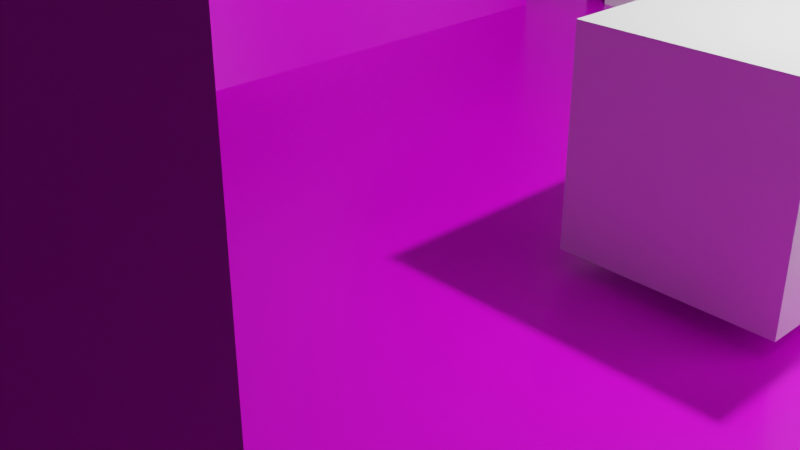 # Source: untitled.blend  (saved by Blender 2.80.75; exported with 4.5.12 LTS)
import bpy
from mathutils import Matrix  # noqa: F401  (used for matrix-valued properties, if any)

bpy.ops.wm.read_factory_settings(use_empty=True)
scene = bpy.context.scene
scene.name = 'Scene'

# ---- collections
col_collection = bpy.data.collections.new('Collection'); scene.collection.children.link(col_collection)

# ---- images (referenced by path relative to the original .blend; pixels are not part of the script)
import os
ASSET_DIR = os.environ.get("B2B_ASSET_DIR", "")  # directory of the original .blend (textures are referenced by path, not embedded)
HERE = os.path.dirname(os.path.abspath(__file__))  # packed textures are extracted next to this script under _unpacked/

def load_image(name, relpath, width, height, colorspace="sRGB"):
    """Load a texture the original file referenced (path relative to the .blend, or extracted next to this script)."""
    p = next((c for c in (os.path.join(HERE, relpath), os.path.join(ASSET_DIR, relpath)) if relpath and os.path.exists(c)), "")
    if p:
        img = bpy.data.images.load(p, check_existing=True)
        img.name = name
    else:  # same state as the original file: an image datablock whose file is absent (Cycles renders it pink)
        img = bpy.data.images.new(name, width, height)
        img.source = "FILE"
        img.filepath = "//" + (relpath or name)
    img.colorspace_settings.name = colorspace
    return img
img_plastic_0012_height_1k_png_002 = load_image('plastic_0012_height_1k.png.002', 'plastic_0012_height_1k.png', 1024, 1024, 'Non-Color')
img_plastic_0012_color_1k_jpg_002 = load_image('plastic_0012_color_1k.jpg.002', 'plastic_0012_color_1k.jpg', 1024, 1024, 'sRGB')
img_plastic_0012_roughness_1k_jpg_002 = load_image('plastic_0012_roughness_1k.jpg.002', 'plastic_0012_roughness_1k.jpg', 1024, 1024, 'Non-Color')
img_plastic_0012_normal_directx_1k_png_002 = load_image('plastic_0012_normal_directx_1k.png.002', 'plastic_0012_normal_directx_1k.png', 1024, 1024, 'Non-Color')
img_plastic_0004_height_1k_png = load_image('plastic_0004_height_1k.png', 'plastic_0004_height_1k.png', 1024, 1024, 'Non-Color')
img_plastic_0004_color_1k_jpg = load_image('plastic_0004_color_1k.jpg', 'plastic_0004_color_1k.jpg', 1024, 1024, 'sRGB')
img_plastic_0004_roughness_1k_jpg = load_image('plastic_0004_roughness_1k.jpg', 'plastic_0004_roughness_1k.jpg', 1024, 1024, 'Non-Color')
img_plastic_0004_normal_directx_1k_png = load_image('plastic_0004_normal_directx_1k.png', 'plastic_0004_normal_directx_1k.png', 1024, 1024, 'Non-Color')

# ---- materials (node trees are filled in below, after node groups)
mat_material = bpy.data.materials.new('Material')
mat_material.use_transparent_shadow = False
mat_material_007 = bpy.data.materials.new('Material.007')
mat_material_007.use_transparent_shadow = False

# ---- material node trees
mat_material.use_nodes = True; mat_material.node_tree.nodes.clear()
_N = mat_material.node_tree.nodes; _L = mat_material.node_tree.links
n0 = _N.new('ShaderNodeOutputMaterial'); n0.name = 'Material Output'; n0.location = (300, 300)
n1 = _N.new('ShaderNodeBsdfPrincipled'); n1.name = 'Principled BSDF'; n1.location = (10, 300)
n1.distribution = 'GGX'
n1.subsurface_method = 'BURLEY'
n1.inputs[3].default_value = 1.45
n1.inputs[27].default_value = (0.0, 0.0, 0.0, 1.0)
n1.inputs[28].default_value = 1.0
n2 = _N.new('ShaderNodeTexImage'); n2.name = 'Image Texture'; n2.location = (88, -870)
n2.label = 'Displacement'
n2.image = img_plastic_0012_height_1k_png_002
n3 = _N.new('ShaderNodeDisplacement'); n3.name = 'Displacement'; n3.location = (10, -260)
n3.inputs[2].default_value = 1.0
n4 = _N.new('ShaderNodeTexImage'); n4.name = 'Image Texture.001'; n4.location = (88, -30)
n4.label = 'Base Color'
n4.image = img_plastic_0012_color_1k_jpg_002
n5 = _N.new('ShaderNodeTexImage'); n5.name = 'Image Texture.002'; n5.location = (88, -310)
n5.label = 'Roughness'
n5.image = img_plastic_0012_roughness_1k_jpg_002
n6 = _N.new('ShaderNodeTexImage'); n6.name = 'Image Texture.003'; n6.location = (88, -590)
n6.label = 'Normal'
n6.image = img_plastic_0012_normal_directx_1k_png_002
n7 = _N.new('ShaderNodeNormalMap'); n7.name = 'Normal Map'; n7.location = (-240, -60)
n8 = _N.new('ShaderNodeMapping'); n8.name = 'Mapping'; n8.location = (230, -30)
n9 = _N.new('NodeReroute'); n9.name = 'Reroute'; n9.location = (38, -586)
n9.width = 16
n9.socket_idname = 'NodeSocketVector'
n10 = _N.new('ShaderNodeTexCoord'); n10.name = 'Texture Coordinate'; n10.location = (30, -30)
n11 = _N.new('NodeFrame'); n11.name = 'Frame'; n11.location = (-1270, 330)
n11.label = 'Mapping'
n11.width = 580
n12 = _N.new('NodeFrame'); n12.name = 'Frame.001'; n12.location = (-628, 530)
n12.label = 'Textures'
n12.width = 358
n2.parent = n12
n4.parent = n12
n5.parent = n12
n6.parent = n12
n8.parent = n11
n9.parent = n12
n10.parent = n11
_L.new(n1.outputs[0], n0.inputs[0])
_L.new(n2.outputs[0], n3.inputs[0])
_L.new(n3.outputs[0], n0.inputs[2])
_L.new(n4.outputs[0], n1.inputs[0])
_L.new(n5.outputs[0], n1.inputs[2])
_L.new(n6.outputs[0], n7.inputs[1])
_L.new(n7.outputs[0], n1.inputs[5])
_L.new(n9.outputs[0], n4.inputs[0])
_L.new(n9.outputs[0], n5.inputs[0])
_L.new(n9.outputs[0], n6.inputs[0])
_L.new(n9.outputs[0], n2.inputs[0])
_L.new(n8.outputs[0], n9.inputs[0])
_L.new(n10.outputs[2], n8.inputs[0])
n0.is_active_output = True
mat_material_007.use_nodes = True; mat_material_007.node_tree.nodes.clear()
_N = mat_material_007.node_tree.nodes; _L = mat_material_007.node_tree.links
n0 = _N.new('NodeFrame'); n0.name = 'Frame'; n0.location = (-1270, 330)
n0.label = 'Mapping'
n0.width = 580
n1 = _N.new('NodeFrame'); n1.name = 'Frame.001'; n1.location = (-628, 530)
n1.label = 'Textures'
n1.width = 358
n2 = _N.new('ShaderNodeOutputMaterial'); n2.name = 'Material Output'; n2.location = (300, 300)
n3 = _N.new('ShaderNodeTexImage'); n3.name = 'Image Texture'; n3.location = (88, -870)
n3.label = 'Displacement'
n3.image = img_plastic_0004_height_1k_png
n4 = _N.new('ShaderNodeDisplacement'); n4.name = 'Displacement'; n4.location = (10, -260)
n4.inputs[2].default_value = 1.0
n5 = _N.new('ShaderNodeTexImage'); n5.name = 'Image Texture.001'; n5.location = (88, -30)
n5.label = 'Base Color'
n5.image = img_plastic_0004_color_1k_jpg
n6 = _N.new('ShaderNodeTexImage'); n6.name = 'Image Texture.002'; n6.location = (88, -310)
n6.label = 'Roughness'
n6.image = img_plastic_0004_roughness_1k_jpg
n7 = _N.new('ShaderNodeTexImage'); n7.name = 'Image Texture.003'; n7.location = (88, -590)
n7.label = 'Normal'
n7.image = img_plastic_0004_normal_directx_1k_png
n8 = _N.new('ShaderNodeNormalMap'); n8.name = 'Normal Map'; n8.location = (-240, -60)
n9 = _N.new('ShaderNodeMapping'); n9.name = 'Mapping'; n9.location = (230, -30)
n10 = _N.new('NodeReroute'); n10.name = 'Reroute'; n10.location = (38, -586)
n10.width = 16
n10.socket_idname = 'NodeSocketVector'
n11 = _N.new('ShaderNodeTexCoord'); n11.name = 'Texture Coordinate'; n11.location = (30, -30)
n12 = _N.new('ShaderNodeBsdfPrincipled'); n12.name = 'Principled BSDF'; n12.location = (10, 300)
n12.distribution = 'GGX'
n12.subsurface_method = 'BURLEY'
n12.inputs[3].default_value = 1.45
n12.inputs[27].default_value = (0.0, 0.0, 0.0, 1.0)
n12.inputs[28].default_value = 1.0
n3.parent = n1
n5.parent = n1
n6.parent = n1
n7.parent = n1
n9.parent = n0
n10.parent = n1
n11.parent = n0
_L.new(n12.outputs[0], n2.inputs[0])
_L.new(n3.outputs[0], n4.inputs[0])
_L.new(n4.outputs[0], n2.inputs[2])
_L.new(n5.outputs[0], n12.inputs[0])
_L.new(n6.outputs[0], n12.inputs[2])
_L.new(n7.outputs[0], n8.inputs[1])
_L.new(n8.outputs[0], n12.inputs[5])
_L.new(n10.outputs[0], n5.inputs[0])
_L.new(n10.outputs[0], n6.inputs[0])
_L.new(n10.outputs[0], n7.inputs[0])
_L.new(n10.outputs[0], n3.inputs[0])
_L.new(n9.outputs[0], n10.inputs[0])
_L.new(n11.outputs[2], n9.inputs[0])
n2.is_active_output = True

# ---- world
world_world = bpy.data.worlds.new('World'); scene.world = world_world
world_world.use_nodes = True; world_world.node_tree.nodes.clear()
_N = world_world.node_tree.nodes; _L = world_world.node_tree.links
n0 = _N.new('ShaderNodeOutputWorld'); n0.name = 'World Output'; n0.location = (300, 300)
n1 = _N.new('ShaderNodeBackground'); n1.name = 'Background'; n1.location = (10, 300)
n1.inputs[0].default_value = (0.05088, 0.05088, 0.05088, 1.0)
_L.new(n1.outputs[0], n0.inputs[0])
n0.is_active_output = True
world_world.color = (0.05088, 0.05088, 0.05088)
world_world.use_sun_shadow = False
world_world.sun_shadow_jitter_overblur = 0.0

# ---- cameras
cam_camera = bpy.data.cameras.new('Camera')
cam_camera.clip_end = 100.0
cam_camera.ortho_scale = 7.314

# ---- lights
light_light = bpy.data.lights.new('Light', 'POINT')
light_light.transmission_factor = 0.0
light_light.energy = 1000.0
light_light.shadow_soft_size = 0.1
light_light.shadow_maximum_resolution = 0.006
light_light.use_absolute_resolution = True

# ---- meshes
me_cube = bpy.data.meshes.new('Cube')
me_cube.from_pydata([(1.0, 1.0, 1.0), (1.0, 1.0, -1.0), (1.0, -1.0, 1.0), (1.0, -1.0, -1.0), (-1.0, 1.0, 1.0), (-1.0, 1.0, -1.0), (-1.0, -1.0, 1.0), (-1.0, -1.0, -1.0)], [], [(0, 4, 6, 2), (3, 2, 6, 7), (7, 6, 4, 5), (5, 1, 3, 7), (1, 0, 2, 3), (5, 4, 0, 1)])
_uv = me_cube.uv_layers.new(name='UVMap')
_uv.uv.foreach_set('vector', [0.375, 0.0, 0.625, 0.0, 0.625, 0.25, 0.375, 0.25, 0.375, 0.25, 0.625, 0.25, 0.625, 0.5, 0.375, 0.5, 0.375, 0.5, 0.625, 0.5, 0.625, 0.75, 0.375, 0.75, 0.375, 0.75, 0.625, 0.75, 0.625, 1.0, 0.375, 1.0, 0.125, 0.5, 0.375, 0.5, 0.375, 0.75, 0.125, 0.75, 0.625, 0.5, 0.875, 0.5, 0.875, 0.75, 0.625, 0.75])
me_cube.materials.append(mat_material)
me_cube.use_remesh_preserve_volume = False
me_cube.use_remesh_preserve_attributes = False
me_cube.use_mirror_vertex_groups = False
me_cube.update()
me_cube_001 = bpy.data.meshes.new('Cube.001')
me_cube_001.from_pydata([(-1.0, -1.0, -1.0), (-1.0, -1.0, 1.0), (-1.0, 1.0, -1.0), (-1.0, 1.0, 1.0), (1.0, -1.0, -1.0), (1.0, -1.0, 1.0), (1.0, 1.0, -1.0), (1.0, 1.0, 1.0)], [], [(0, 1, 3, 2), (2, 3, 7, 6), (6, 7, 5, 4), (4, 5, 1, 0), (2, 6, 4, 0), (7, 3, 1, 5)])
_uv = me_cube_001.uv_layers.new(name='UVMap')
_uv.uv.foreach_set('vector', [0.375, 0.0, 0.625, 0.0, 0.625, 0.25, 0.375, 0.25, 0.375, 0.25, 0.625, 0.25, 0.625, 0.5, 0.375, 0.5, 0.375, 0.5, 0.625, 0.5, 0.625, 0.75, 0.375, 0.75, 0.375, 0.75, 0.625, 0.75, 0.625, 1.0, 0.375, 1.0, 0.125, 0.5, 0.375, 0.5, 0.375, 0.75, 0.125, 0.75, 0.625, 0.5, 0.875, 0.5, 0.875, 0.75, 0.625, 0.75])
me_cube_001.use_remesh_preserve_volume = False
me_cube_001.use_remesh_preserve_attributes = False
me_cube_001.use_mirror_vertex_groups = False
me_cube_001.update()
me_cube_004 = bpy.data.meshes.new('Cube.004')
me_cube_004.from_pydata([(-1.0, -1.0, -1.0), (-1.0, -1.0, 1.0), (-1.0, 1.0, -1.0), (-1.0, 1.0, 1.0), (1.0, -1.0, -1.0), (1.0, -1.0, 1.0), (1.0, 1.0, -1.0), (1.0, 1.0, 1.0)], [], [(0, 1, 3, 2), (2, 3, 7, 6), (6, 7, 5, 4), (4, 5, 1, 0), (2, 6, 4, 0), (7, 3, 1, 5)])
_uv = me_cube_004.uv_layers.new(name='UVMap')
_uv.uv.foreach_set('vector', [0.375, 0.0, 0.625, 0.0, 0.625, 0.25, 0.375, 0.25, 0.375, 0.25, 0.625, 0.25, 0.625, 0.5, 0.375, 0.5, 0.375, 0.5, 0.625, 0.5, 0.625, 0.75, 0.375, 0.75, 0.375, 0.75, 0.625, 0.75, 0.625, 1.0, 0.375, 1.0, 0.125, 0.5, 0.375, 0.5, 0.375, 0.75, 0.125, 0.75, 0.625, 0.5, 0.875, 0.5, 0.875, 0.75, 0.625, 0.75])
me_cube_004.materials.append(mat_material_007)
me_cube_004.use_remesh_preserve_volume = False
me_cube_004.use_remesh_preserve_attributes = False
me_cube_004.use_mirror_vertex_groups = False
me_cube_004.update()
me_cube_005 = bpy.data.meshes.new('Cube.005')
me_cube_005.from_pydata([(-1.0, -1.0, -1.0), (-1.0, -1.0, 1.0), (-1.0, 1.0, -1.0), (-1.0, 1.0, 1.0), (1.0, -1.0, -1.0), (1.0, -1.0, 1.0), (1.0, 1.0, -1.0), (1.0, 1.0, 1.0)], [], [(0, 1, 3, 2), (2, 3, 7, 6), (6, 7, 5, 4), (4, 5, 1, 0), (2, 6, 4, 0), (7, 3, 1, 5)])
_uv = me_cube_005.uv_layers.new(name='UVMap')
_uv.uv.foreach_set('vector', [0.375, 0.0, 0.625, 0.0, 0.625, 0.25, 0.375, 0.25, 0.375, 0.25, 0.625, 0.25, 0.625, 0.5, 0.375, 0.5, 0.375, 0.5, 0.625, 0.5, 0.625, 0.75, 0.375, 0.75, 0.375, 0.75, 0.625, 0.75, 0.625, 1.0, 0.375, 1.0, 0.125, 0.5, 0.375, 0.5, 0.375, 0.75, 0.125, 0.75, 0.625, 0.5, 0.875, 0.5, 0.875, 0.75, 0.625, 0.75])
me_cube_005.materials.append(mat_material_007)
me_cube_005.use_remesh_preserve_volume = False
me_cube_005.use_remesh_preserve_attributes = False
me_cube_005.use_mirror_vertex_groups = False
me_cube_005.update()
me_cube_006 = bpy.data.meshes.new('Cube.006')
me_cube_006.from_pydata([(-1.0, -1.0, -1.0), (-1.0, -1.0, 1.0), (-1.0, 1.0, -1.0), (-1.0, 1.0, 1.0), (1.0, -1.0, -1.0), (1.0, -1.0, 1.0), (1.0, 1.0, -1.0), (1.0, 1.0, 1.0)], [], [(0, 1, 3, 2), (2, 3, 7, 6), (6, 7, 5, 4), (4, 5, 1, 0), (2, 6, 4, 0), (7, 3, 1, 5)])
_uv = me_cube_006.uv_layers.new(name='UVMap')
_uv.uv.foreach_set('vector', [0.375, 0.0, 0.625, 0.0, 0.625, 0.25, 0.375, 0.25, 0.375, 0.25, 0.625, 0.25, 0.625, 0.5, 0.375, 0.5, 0.375, 0.5, 0.625, 0.5, 0.625, 0.75, 0.375, 0.75, 0.375, 0.75, 0.625, 0.75, 0.625, 1.0, 0.375, 1.0, 0.125, 0.5, 0.375, 0.5, 0.375, 0.75, 0.125, 0.75, 0.625, 0.5, 0.875, 0.5, 0.875, 0.75, 0.625, 0.75])
me_cube_006.use_remesh_preserve_volume = False
me_cube_006.use_remesh_preserve_attributes = False
me_cube_006.use_mirror_vertex_groups = False
me_cube_006.update()
me_cube_007 = bpy.data.meshes.new('Cube.007')
me_cube_007.from_pydata([(-1.0, -1.0, -1.0), (-1.0, -1.0, 1.0), (-1.0, 1.0, -1.0), (-1.0, 1.0, 1.0), (1.0, -1.0, -1.0), (1.0, -1.0, 1.0), (1.0, 1.0, -1.0), (1.0, 1.0, 1.0)], [], [(0, 1, 3, 2), (2, 3, 7, 6), (6, 7, 5, 4), (4, 5, 1, 0), (2, 6, 4, 0), (7, 3, 1, 5)])
_uv = me_cube_007.uv_layers.new(name='UVMap')
_uv.uv.foreach_set('vector', [0.375, 0.0, 0.625, 0.0, 0.625, 0.25, 0.375, 0.25, 0.375, 0.25, 0.625, 0.25, 0.625, 0.5, 0.375, 0.5, 0.375, 0.5, 0.625, 0.5, 0.625, 0.75, 0.375, 0.75, 0.375, 0.75, 0.625, 0.75, 0.625, 1.0, 0.375, 1.0, 0.125, 0.5, 0.375, 0.5, 0.375, 0.75, 0.125, 0.75, 0.625, 0.5, 0.875, 0.5, 0.875, 0.75, 0.625, 0.75])
me_cube_007.use_remesh_preserve_volume = False
me_cube_007.use_remesh_preserve_attributes = False
me_cube_007.use_mirror_vertex_groups = False
me_cube_007.update()
me_cube_008 = bpy.data.meshes.new('Cube.008')
me_cube_008.from_pydata([(-1.0, -1.0, -1.0), (-1.0, -1.0, 1.0), (-1.0, 1.0, -1.0), (-1.0, 1.0, 1.0), (1.0, -1.0, -1.0), (1.0, -1.0, 1.0), (1.0, 1.0, -1.0), (1.0, 1.0, 1.0)], [], [(0, 1, 3, 2), (2, 3, 7, 6), (6, 7, 5, 4), (4, 5, 1, 0), (2, 6, 4, 0), (7, 3, 1, 5)])
_uv = me_cube_008.uv_layers.new(name='UVMap')
_uv.uv.foreach_set('vector', [0.375, 0.0, 0.625, 0.0, 0.625, 0.25, 0.375, 0.25, 0.375, 0.25, 0.625, 0.25, 0.625, 0.5, 0.375, 0.5, 0.375, 0.5, 0.625, 0.5, 0.625, 0.75, 0.375, 0.75, 0.375, 0.75, 0.625, 0.75, 0.625, 1.0, 0.375, 1.0, 0.125, 0.5, 0.375, 0.5, 0.375, 0.75, 0.125, 0.75, 0.625, 0.5, 0.875, 0.5, 0.875, 0.75, 0.625, 0.75])
me_cube_008.materials.append(mat_material_007)
me_cube_008.use_remesh_preserve_volume = False
me_cube_008.use_remesh_preserve_attributes = False
me_cube_008.use_mirror_vertex_groups = False
me_cube_008.update()
me_cube_009 = bpy.data.meshes.new('Cube.009')
me_cube_009.from_pydata([(-1.0, -1.0, -1.0), (-1.0, -1.0, 1.0), (-1.0, 1.0, -1.0), (-1.0, 1.0, 1.0), (1.0, -1.0, -1.0), (1.0, -1.0, 1.0), (1.0, 1.0, -1.0), (1.0, 1.0, 1.0)], [], [(0, 1, 3, 2), (2, 3, 7, 6), (6, 7, 5, 4), (4, 5, 1, 0), (2, 6, 4, 0), (7, 3, 1, 5)])
_uv = me_cube_009.uv_layers.new(name='UVMap')
_uv.uv.foreach_set('vector', [0.375, 0.0, 0.625, 0.0, 0.625, 0.25, 0.375, 0.25, 0.375, 0.25, 0.625, 0.25, 0.625, 0.5, 0.375, 0.5, 0.375, 0.5, 0.625, 0.5, 0.625, 0.75, 0.375, 0.75, 0.375, 0.75, 0.625, 0.75, 0.625, 1.0, 0.375, 1.0, 0.125, 0.5, 0.375, 0.5, 0.375, 0.75, 0.125, 0.75, 0.625, 0.5, 0.875, 0.5, 0.875, 0.75, 0.625, 0.75])
me_cube_009.materials.append(mat_material_007)
me_cube_009.use_remesh_preserve_volume = False
me_cube_009.use_remesh_preserve_attributes = False
me_cube_009.use_mirror_vertex_groups = False
me_cube_009.update()
me_cube_010 = bpy.data.meshes.new('Cube.010')
me_cube_010.from_pydata([(-1.0, -1.0, -1.0), (-1.0, -1.0, 1.0), (-1.0, 1.0, -1.0), (-1.0, 1.0, 1.0), (1.0, -1.0, -1.0), (1.0, -1.0, 1.0), (1.0, 1.0, -1.0), (1.0, 1.0, 1.0)], [], [(0, 1, 3, 2), (2, 3, 7, 6), (6, 7, 5, 4), (4, 5, 1, 0), (2, 6, 4, 0), (7, 3, 1, 5)])
_uv = me_cube_010.uv_layers.new(name='UVMap')
_uv.uv.foreach_set('vector', [0.375, 0.0, 0.625, 0.0, 0.625, 0.25, 0.375, 0.25, 0.375, 0.25, 0.625, 0.25, 0.625, 0.5, 0.375, 0.5, 0.375, 0.5, 0.625, 0.5, 0.625, 0.75, 0.375, 0.75, 0.375, 0.75, 0.625, 0.75, 0.625, 1.0, 0.375, 1.0, 0.125, 0.5, 0.375, 0.5, 0.375, 0.75, 0.125, 0.75, 0.625, 0.5, 0.875, 0.5, 0.875, 0.75, 0.625, 0.75])
me_cube_010.materials.append(mat_material_007)
me_cube_010.use_remesh_preserve_volume = False
me_cube_010.use_remesh_preserve_attributes = False
me_cube_010.use_mirror_vertex_groups = False
me_cube_010.update()
me_cube_011 = bpy.data.meshes.new('Cube.011')
me_cube_011.from_pydata([(-1.0, -1.0, -1.0), (-1.0, -1.0, 1.0), (-1.0, 1.0, -1.0), (-1.0, 1.0, 1.0), (1.0, -1.0, -1.0), (1.0, -1.0, 1.0), (1.0, 1.0, -1.0), (1.0, 1.0, 1.0)], [], [(0, 1, 3, 2), (2, 3, 7, 6), (6, 7, 5, 4), (4, 5, 1, 0), (2, 6, 4, 0), (7, 3, 1, 5)])
_uv = me_cube_011.uv_layers.new(name='UVMap')
_uv.uv.foreach_set('vector', [0.375, 0.0, 0.625, 0.0, 0.625, 0.25, 0.375, 0.25, 0.375, 0.25, 0.625, 0.25, 0.625, 0.5, 0.375, 0.5, 0.375, 0.5, 0.625, 0.5, 0.625, 0.75, 0.375, 0.75, 0.375, 0.75, 0.625, 0.75, 0.625, 1.0, 0.375, 1.0, 0.125, 0.5, 0.375, 0.5, 0.375, 0.75, 0.125, 0.75, 0.625, 0.5, 0.875, 0.5, 0.875, 0.75, 0.625, 0.75])
me_cube_011.materials.append(mat_material_007)
me_cube_011.use_remesh_preserve_volume = False
me_cube_011.use_remesh_preserve_attributes = False
me_cube_011.use_mirror_vertex_groups = False
me_cube_011.update()
me_cube_012 = bpy.data.meshes.new('Cube.012')
me_cube_012.from_pydata([(-1.0, -1.0, -1.0), (-1.0, -1.0, 1.0), (-1.0, 1.0, -1.0), (-1.0, 1.0, 1.0), (1.0, -1.0, -1.0), (1.0, -1.0, 1.0), (1.0, 1.0, -1.0), (1.0, 1.0, 1.0)], [], [(0, 1, 3, 2), (2, 3, 7, 6), (6, 7, 5, 4), (4, 5, 1, 0), (2, 6, 4, 0), (7, 3, 1, 5)])
_uv = me_cube_012.uv_layers.new(name='UVMap')
_uv.uv.foreach_set('vector', [0.375, 0.0, 0.625, 0.0, 0.625, 0.25, 0.375, 0.25, 0.375, 0.25, 0.625, 0.25, 0.625, 0.5, 0.375, 0.5, 0.375, 0.5, 0.625, 0.5, 0.625, 0.75, 0.375, 0.75, 0.375, 0.75, 0.625, 0.75, 0.625, 1.0, 0.375, 1.0, 0.125, 0.5, 0.375, 0.5, 0.375, 0.75, 0.125, 0.75, 0.625, 0.5, 0.875, 0.5, 0.875, 0.75, 0.625, 0.75])
me_cube_012.use_remesh_preserve_volume = False
me_cube_012.use_remesh_preserve_attributes = False
me_cube_012.use_mirror_vertex_groups = False
me_cube_012.update()
me_cube_013 = bpy.data.meshes.new('Cube.013')
me_cube_013.from_pydata([(-1.0, -1.0, -1.0), (-1.0, -1.0, 1.0), (-1.0, 1.0, -1.0), (-1.0, 1.0, 1.0), (1.0, -1.0, -1.0), (1.0, -1.0, 1.0), (1.0, 1.0, -1.0), (1.0, 1.0, 1.0)], [], [(0, 1, 3, 2), (2, 3, 7, 6), (6, 7, 5, 4), (4, 5, 1, 0), (2, 6, 4, 0), (7, 3, 1, 5)])
_uv = me_cube_013.uv_layers.new(name='UVMap')
_uv.uv.foreach_set('vector', [0.375, 0.0, 0.625, 0.0, 0.625, 0.25, 0.375, 0.25, 0.375, 0.25, 0.625, 0.25, 0.625, 0.5, 0.375, 0.5, 0.375, 0.5, 0.625, 0.5, 0.625, 0.75, 0.375, 0.75, 0.375, 0.75, 0.625, 0.75, 0.625, 1.0, 0.375, 1.0, 0.125, 0.5, 0.375, 0.5, 0.375, 0.75, 0.125, 0.75, 0.625, 0.5, 0.875, 0.5, 0.875, 0.75, 0.625, 0.75])
me_cube_013.materials.append(mat_material_007)
me_cube_013.use_remesh_preserve_volume = False
me_cube_013.use_remesh_preserve_attributes = False
me_cube_013.use_mirror_vertex_groups = False
me_cube_013.update()
me_cube_014 = bpy.data.meshes.new('Cube.014')
me_cube_014.from_pydata([(-1.0, -1.0, -1.0), (-1.0, -1.0, 1.0), (-1.0, 1.0, -1.0), (-1.0, 1.0, 1.0), (1.0, -1.0, -1.0), (1.0, -1.0, 1.0), (1.0, 1.0, -1.0), (1.0, 1.0, 1.0)], [], [(0, 1, 3, 2), (2, 3, 7, 6), (6, 7, 5, 4), (4, 5, 1, 0), (2, 6, 4, 0), (7, 3, 1, 5)])
_uv = me_cube_014.uv_layers.new(name='UVMap')
_uv.uv.foreach_set('vector', [0.375, 0.0, 0.625, 0.0, 0.625, 0.25, 0.375, 0.25, 0.375, 0.25, 0.625, 0.25, 0.625, 0.5, 0.375, 0.5, 0.375, 0.5, 0.625, 0.5, 0.625, 0.75, 0.375, 0.75, 0.375, 0.75, 0.625, 0.75, 0.625, 1.0, 0.375, 1.0, 0.125, 0.5, 0.375, 0.5, 0.375, 0.75, 0.125, 0.75, 0.625, 0.5, 0.875, 0.5, 0.875, 0.75, 0.625, 0.75])
me_cube_014.use_remesh_preserve_volume = False
me_cube_014.use_remesh_preserve_attributes = False
me_cube_014.use_mirror_vertex_groups = False
me_cube_014.update()
me_cube_015 = bpy.data.meshes.new('Cube.015')
me_cube_015.from_pydata([(-1.0, -1.0, -1.0), (-1.0, -1.0, 1.0), (-1.0, 1.0, -1.0), (-1.0, 1.0, 1.0), (1.0, -1.0, -1.0), (1.0, -1.0, 1.0), (1.0, 1.0, -1.0), (1.0, 1.0, 1.0)], [], [(0, 1, 3, 2), (2, 3, 7, 6), (6, 7, 5, 4), (4, 5, 1, 0), (2, 6, 4, 0), (7, 3, 1, 5)])
_uv = me_cube_015.uv_layers.new(name='UVMap')
_uv.uv.foreach_set('vector', [0.375, 0.0, 0.625, 0.0, 0.625, 0.25, 0.375, 0.25, 0.375, 0.25, 0.625, 0.25, 0.625, 0.5, 0.375, 0.5, 0.375, 0.5, 0.625, 0.5, 0.625, 0.75, 0.375, 0.75, 0.375, 0.75, 0.625, 0.75, 0.625, 1.0, 0.375, 1.0, 0.125, 0.5, 0.375, 0.5, 0.375, 0.75, 0.125, 0.75, 0.625, 0.5, 0.875, 0.5, 0.875, 0.75, 0.625, 0.75])
me_cube_015.materials.append(mat_material_007)
me_cube_015.use_remesh_preserve_volume = False
me_cube_015.use_remesh_preserve_attributes = False
me_cube_015.use_mirror_vertex_groups = False
me_cube_015.update()
me_cube_016 = bpy.data.meshes.new('Cube.016')
me_cube_016.from_pydata([(-1.0, -1.0, -1.0), (-1.0, -1.0, 1.0), (-1.0, 1.0, -1.0), (-1.0, 1.0, 1.0), (1.0, -1.0, -1.0), (1.0, -1.0, 1.0), (1.0, 1.0, -1.0), (1.0, 1.0, 1.0)], [], [(0, 1, 3, 2), (2, 3, 7, 6), (6, 7, 5, 4), (4, 5, 1, 0), (2, 6, 4, 0), (7, 3, 1, 5)])
_uv = me_cube_016.uv_layers.new(name='UVMap')
_uv.uv.foreach_set('vector', [0.375, 0.0, 0.625, 0.0, 0.625, 0.25, 0.375, 0.25, 0.375, 0.25, 0.625, 0.25, 0.625, 0.5, 0.375, 0.5, 0.375, 0.5, 0.625, 0.5, 0.625, 0.75, 0.375, 0.75, 0.375, 0.75, 0.625, 0.75, 0.625, 1.0, 0.375, 1.0, 0.125, 0.5, 0.375, 0.5, 0.375, 0.75, 0.125, 0.75, 0.625, 0.5, 0.875, 0.5, 0.875, 0.75, 0.625, 0.75])
me_cube_016.materials.append(mat_material_007)
me_cube_016.use_remesh_preserve_volume = False
me_cube_016.use_remesh_preserve_attributes = False
me_cube_016.use_mirror_vertex_groups = False
me_cube_016.update()

# ---- objects
ob_cube = bpy.data.objects.new('Cube', me_cube)
ob_light = bpy.data.objects.new('Light', light_light)
ob_camera = bpy.data.objects.new('Camera', cam_camera)
ob_cube_001 = bpy.data.objects.new('Cube.001', me_cube_001)
ob_cube_004 = bpy.data.objects.new('Cube.004', me_cube_004)
ob_cube_005 = bpy.data.objects.new('Cube.005', me_cube_005)
ob_cube_006 = bpy.data.objects.new('Cube.006', me_cube_006)
ob_cube_007 = bpy.data.objects.new('Cube.007', me_cube_007)
ob_cube_008 = bpy.data.objects.new('Cube.008', me_cube_008)
ob_cube_009 = bpy.data.objects.new('Cube.009', me_cube_009)
ob_cube_010 = bpy.data.objects.new('Cube.010', me_cube_010)
ob_cube_011 = bpy.data.objects.new('Cube.011', me_cube_011)
ob_cube_012 = bpy.data.objects.new('Cube.012', me_cube_012)
ob_cube_013 = bpy.data.objects.new('Cube.013', me_cube_013)
ob_cube_014 = bpy.data.objects.new('Cube.014', me_cube_014)
ob_cube_015 = bpy.data.objects.new('Cube.015', me_cube_015)
ob_cube_016 = bpy.data.objects.new('Cube.016', me_cube_016)

# ---- transforms, parenting, visibility, modifiers, constraints
ob_cube.location = (0.0, 0.0, 0.0)
ob_cube.scale = (11.16, 11.16, 0.5927)
ob_cube.lock_rotations_4d = False
ob_cube.empty_display_type = 'ARROWS'
ob_cube.lineart.crease_threshold = 0.0
ob_light.location = (4.076, 1.005, 5.904)
ob_light.rotation_euler = (0.6503, 0.05522, 1.866)
ob_light.lock_rotations_4d = False
ob_light.empty_display_type = 'ARROWS'
ob_light.color = (0.0, 0.0, 0.0, 0.0)
ob_light.lineart.crease_threshold = 0.0
ob_camera.location = (7.359, -6.926, 4.958)
ob_camera.rotation_euler = (1.109, 0.0, 0.8149)
ob_camera.lock_rotations_4d = False
ob_camera.empty_display_type = 'ARROWS'
ob_camera.color = (0.0, 0.0, 0.0, 0.0)
ob_camera.display_type = 'WIRE'
ob_camera.lineart.crease_threshold = 0.0
ob_cube_001.location = (-0.9722, 7.604, 3.415)
ob_cube_001.scale = (1.287, 1.336, 2.857)
ob_cube_001.lineart.crease_threshold = 0.0
ob_cube_004.location = (-3.868, 7.604, 3.415)
ob_cube_004.scale = (1.287, 1.336, 2.857)
ob_cube_004.lineart.crease_threshold = 0.0
ob_cube_005.location = (-6.783, 7.604, 3.415)
ob_cube_005.scale = (1.287, 1.336, 2.857)
ob_cube_005.lineart.crease_threshold = 0.0
ob_cube_006.location = (4.339, 7.604, 3.415)
ob_cube_006.scale = (1.287, 1.336, 2.857)
ob_cube_006.lineart.crease_threshold = 0.0
ob_cube_007.location = (3.377, 0.4807, 1.701)
ob_cube_007.scale = (0.9695, 0.9436, 0.9611)
ob_cube_007.lineart.crease_threshold = 0.0
ob_cube_008.location = (-3.033, -8.27, 0.9435)
ob_cube_008.scale = (0.113, 1.005, 0.3298)
ob_cube_008.lineart.crease_threshold = 0.0
ob_cube_009.location = (-3.139, -5.193, 0.7844)
ob_cube_009.scale = (0.1841, 0.9436, 0.2103)
ob_cube_009.lineart.crease_threshold = 0.0
ob_cube_010.location = (1.463, -9.162, 1.837)
ob_cube_010.scale = (0.9695, 0.9436, 0.9611)
ob_cube_010.lineart.crease_threshold = 0.0
ob_cube_011.location = (4.721, -7.371, 3.415)
ob_cube_011.scale = (1.287, 1.336, 2.857)
ob_cube_011.lineart.crease_threshold = 0.0
ob_cube_012.location = (6.87, 0.5796, 3.415)
ob_cube_012.scale = (1.287, 1.336, 2.857)
ob_cube_012.lineart.crease_threshold = 0.0
ob_cube_013.location = (8.659, -7.275, 3.415)
ob_cube_013.scale = (1.287, 1.336, 2.857)
ob_cube_013.lineart.crease_threshold = 0.0
ob_cube_014.location = (8.619, 7.604, 3.415)
ob_cube_014.scale = (1.287, 1.336, 2.857)
ob_cube_014.lineart.crease_threshold = 0.0
ob_cube_015.location = (-3.306, 2.333, 1.181)
ob_cube_015.scale = (0.2698, 3.088, 0.6242)
ob_cube_015.lineart.crease_threshold = 0.0
ob_cube_016.location = (-3.197, -2.453, 1.122)
ob_cube_016.scale = (0.4132, 0.9436, 0.5083)
ob_cube_016.lineart.crease_threshold = 0.0

# ---- collection membership
col_collection.objects.link(ob_cube)
col_collection.objects.link(ob_light)
col_collection.objects.link(ob_camera)
col_collection.objects.link(ob_cube_001)
col_collection.objects.link(ob_cube_004)
col_collection.objects.link(ob_cube_005)
col_collection.objects.link(ob_cube_006)
col_collection.objects.link(ob_cube_007)
col_collection.objects.link(ob_cube_008)
col_collection.objects.link(ob_cube_009)
col_collection.objects.link(ob_cube_010)
col_collection.objects.link(ob_cube_011)
col_collection.objects.link(ob_cube_012)
col_collection.objects.link(ob_cube_013)
col_collection.objects.link(ob_cube_014)
col_collection.objects.link(ob_cube_015)
col_collection.objects.link(ob_cube_016)

# ---- scene / render settings (as saved in the file)
scene.camera = ob_camera
scene.frame_start = 1; scene.frame_end = 250; scene.frame_set(1)
scene.render.engine = 'BLENDER_EEVEE_NEXT'
scene.cycles.use_denoising = False
scene.cycles.samples = 128
scene.cycles.sampling_pattern = 'TABULATED_SOBOL'
scene.cycles.use_adaptive_sampling = False
scene.cycles.use_light_tree = False
scene.view_settings.view_transform = 'Filmic'
bpy.context.view_layer.update()
